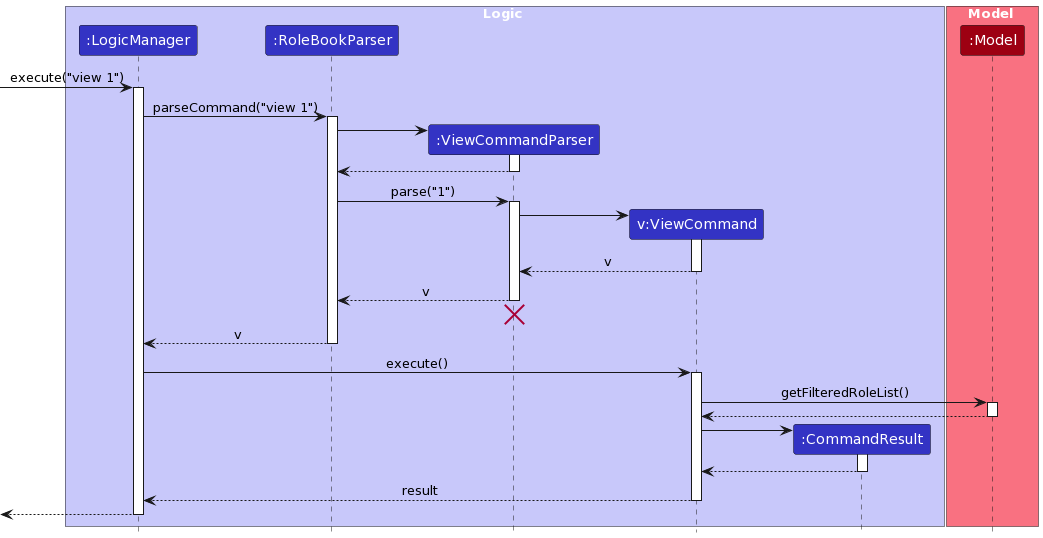

The diagram above was rendered by PlantUML. Its source (embedded in the PNG):
@startuml
/'
 'Commonly used styles and colors across diagrams.
 'Refer to https://plantuml-documentation.readthedocs.io/en/latest for a more
 'comprehensive list of skinparams.
 '/


'T1 through T4 are shades of the original color from lightest to darkest

!define UI_COLOR #1D8900
!define UI_COLOR_T1 #83E769
!define UI_COLOR_T2 #3FC71B
!define UI_COLOR_T3 #166800
!define UI_COLOR_T4 #0E4100

!define LOGIC_COLOR #3333C4
!define LOGIC_COLOR_T1 #C8C8FA
!define LOGIC_COLOR_T2 #6A6ADC
!define LOGIC_COLOR_T3 #1616B0
!define LOGIC_COLOR_T4 #101086

!define MODEL_COLOR #9D0012
!define MODEL_COLOR_T1 #F97181
!define MODEL_COLOR_T2 #E41F36
!define MODEL_COLOR_T3 #7B000E
!define MODEL_COLOR_T4 #51000A

!define STORAGE_COLOR #A38300
!define STORAGE_COLOR_T1 #FFE374
!define STORAGE_COLOR_T2 #EDC520
!define STORAGE_COLOR_T3 #806600
!define STORAGE_COLOR_T2 #544400

!define USER_COLOR #000000

skinparam BackgroundColor #FFFFFFF

skinparam Shadowing false

skinparam Class {
    FontColor #FFFFFF
    BorderThickness 1
    BorderColor #FFFFFF
    StereotypeFontColor #FFFFFF
    FontName Arial
}

skinparam Actor {
    BorderColor USER_COLOR
    Color USER_COLOR
    FontName Arial
}

skinparam Sequence {
    MessageAlign center
    BoxFontSize 15
    BoxPadding 0
    BoxFontColor #FFFFFF
    FontName Arial
}

skinparam Participant {
    FontColor #FFFFFFF
    Padding 20
}

skinparam MinClassWidth 50
skinparam ParticipantPadding 10
skinparam Shadowing false
skinparam DefaultTextAlignment center
skinparam packageStyle Rectangle

hide footbox
hide members
hide circle

box Logic LOGIC_COLOR_T1
participant ":LogicManager" as LogicManager LOGIC_COLOR
participant ":RoleBookParser" as RoleBookParser LOGIC_COLOR
participant ":ViewCommandParser" as ViewCommandParser LOGIC_COLOR
participant "v:ViewCommand" as ViewCommand LOGIC_COLOR
participant ":CommandResult" as CommandResult LOGIC_COLOR
end box

box Model MODEL_COLOR_T1
participant ":Model" as Model MODEL_COLOR
participant ":RoleBook" as Model MODEL_COLOR
end box

[-> LogicManager : execute("view 1")
activate LogicManager

LogicManager -> RoleBookParser : parseCommand("view 1")
activate RoleBookParser

create ViewCommandParser
RoleBookParser -> ViewCommandParser
activate ViewCommandParser

ViewCommandParser --> RoleBookParser
deactivate ViewCommandParser

RoleBookParser -> ViewCommandParser : parse("1")
activate ViewCommandParser

create ViewCommand
ViewCommandParser -> ViewCommand
activate ViewCommand

ViewCommand --> ViewCommandParser : v
deactivate ViewCommand

ViewCommandParser --> RoleBookParser : v
deactivate ViewCommandParser
'Hidden arrow to position the destroy marker below the end of the activation bar.
ViewCommandParser -[hidden]-> RoleBookParser
destroy ViewCommandParser

RoleBookParser --> LogicManager : v
deactivate RoleBookParser

LogicManager -> ViewCommand : execute()
activate ViewCommand

ViewCommand -> Model : getFilteredRoleList()
activate Model

Model --> ViewCommand
deactivate Model

create CommandResult
ViewCommand -> CommandResult
activate CommandResult

CommandResult --> ViewCommand
deactivate CommandResult

ViewCommand --> LogicManager : result
deactivate ViewCommand

[<--LogicManager
deactivate LogicManager
@enduml